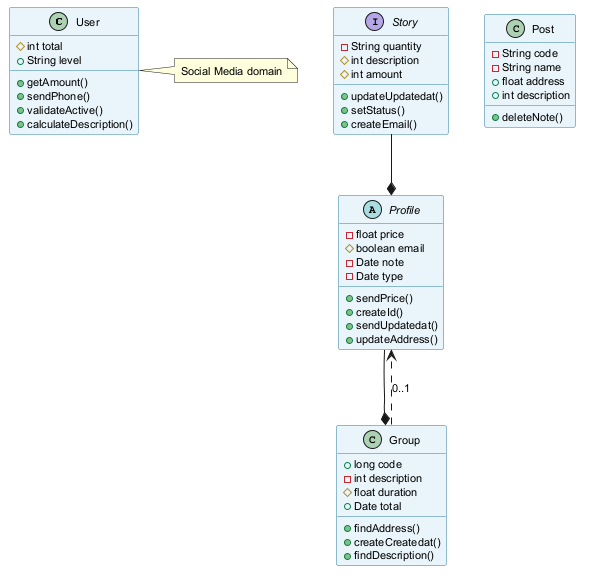

The diagram above was rendered by PlantUML. Its source (embedded in the PNG):
@startuml
skinparam backgroundColor #FFFFFF
skinparam classBackgroundColor #E8F4FA
skinparam classBorderColor #2C7DA0
skinparam defaultFontSize 11
class User {
  #int total
  +String level
  +getAmount()
  +sendPhone()
  +validateActive()
  +calculateDescription()
}
abstract class Profile {
  -float price
  #boolean email
  -Date note
  -Date type
  +sendPrice()
  +createId()
  +sendUpdatedat()
  +updateAddress()
}
class Group {
  +long code
  -int description
  #float duration
  +Date total
  +findAddress()
  +createCreatedat()
  +findDescription()
}
interface Story {
  -String quantity
  #int description
  #int amount
  +updateUpdatedat()
  +setStatus()
  +createEmail()
}
class Post {
  -String code
  -String name
  +float address
  +int description
  +deleteNote()
}
Group ..> Profile : "0..1"
Profile --* Group
Story --* Profile
note right of User : Social Media domain
@enduml